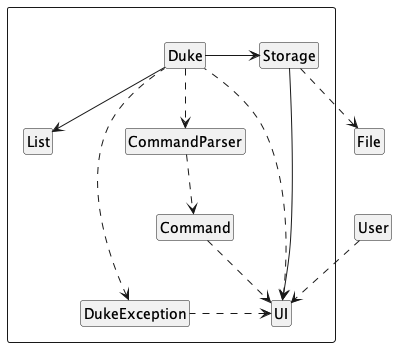

The diagram above was rendered by PlantUML. Its source (embedded in the PNG):
@startuml
skinparam classAttributeIconSize 0
hide footbox
hide members
hide circle

Package " "<<Rectangle>>{
    class UI
    class List
    class Storage
    class CommandParser
    class DukeException
    class Command
    class Duke
}

User ..> UI


Duke --> List
Duke -left-> Storage
Duke ..> CommandParser
Duke .up.> UI
Duke .up.> DukeException

CommandParser ..> Command

Command ..> UI
DukeException .up> UI
Storage --> UI

Storage ..> File

@enduml